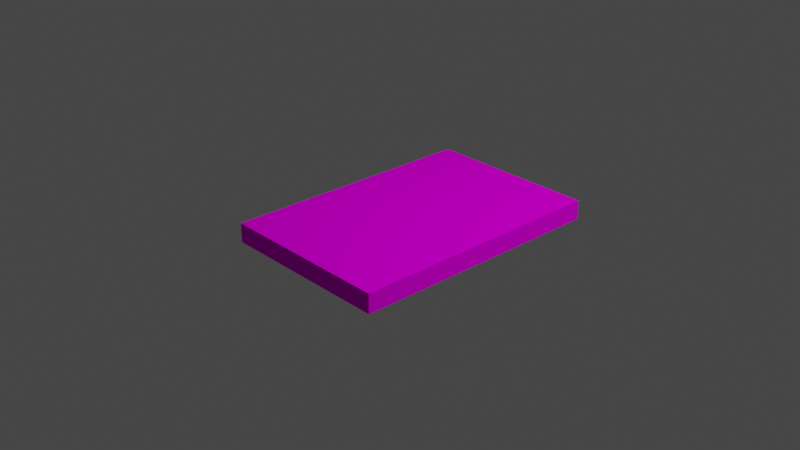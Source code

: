 # Source: rug.blend  (saved by Blender 2.91.10; exported with 4.5.12 LTS)
import bpy
from mathutils import Matrix  # noqa: F401  (used for matrix-valued properties, if any)

bpy.ops.wm.read_factory_settings(use_empty=True)
scene = bpy.context.scene
scene.name = 'Scene'

# ---- collections
col_collection = bpy.data.collections.new('Collection'); scene.collection.children.link(col_collection)

# ---- images (referenced by path relative to the original .blend; pixels are not part of the script)
import os
ASSET_DIR = os.environ.get("B2B_ASSET_DIR", "")  # directory of the original .blend (textures are referenced by path, not embedded)
HERE = os.path.dirname(os.path.abspath(__file__))  # packed textures are extracted next to this script under _unpacked/

def load_image(name, relpath, width, height, colorspace="sRGB"):
    """Load a texture the original file referenced (path relative to the .blend, or extracted next to this script)."""
    p = next((c for c in (os.path.join(HERE, relpath), os.path.join(ASSET_DIR, relpath)) if relpath and os.path.exists(c)), "")
    if p:
        img = bpy.data.images.load(p, check_existing=True)
        img.name = name
    else:  # same state as the original file: an image datablock whose file is absent (Cycles renders it pink)
        img = bpy.data.images.new(name, width, height)
        img.source = "FILE"
        img.filepath = "//" + (relpath or name)
    img.colorspace_settings.name = colorspace
    return img
img_texturaalfombra_jpg = load_image('texturaAlfombra.jpg', 'texturaAlfombra.jpg', 1024, 1024, 'sRGB')
img_cuerpoalfombra_jpg = load_image('cuerpoAlfombra.jpg', 'cuerpoAlfombra.jpg', 1024, 1024, 'sRGB')

# ---- materials (node trees are filled in below, after node groups)
mat_material = bpy.data.materials.new('Material')
mat_material.use_transparent_shadow = False
mat_material_001 = bpy.data.materials.new('Material.001')
mat_material_001.use_transparent_shadow = False

# ---- material node trees
mat_material.use_nodes = True; mat_material.node_tree.nodes.clear()
_N = mat_material.node_tree.nodes; _L = mat_material.node_tree.links
n0 = _N.new('ShaderNodeOutputMaterial'); n0.name = 'Material Output'; n0.location = (300, 300)
n1 = _N.new('ShaderNodeBsdfDiffuse'); n1.name = 'BSDF Difuso'; n1.location = (10, 300)
n1.inputs[1].default_value = 0.5
n2 = _N.new('ShaderNodeTexImage'); n2.name = 'Imagen'; n2.location = (-280, 275)
n2.image = img_texturaalfombra_jpg
_L.new(n1.outputs[0], n0.inputs[0])
_L.new(n2.outputs[0], n1.inputs[0])
n0.is_active_output = True
mat_material_001.use_nodes = True; mat_material_001.node_tree.nodes.clear()
_N = mat_material_001.node_tree.nodes; _L = mat_material_001.node_tree.links
n0 = _N.new('ShaderNodeOutputMaterial'); n0.name = 'Material Output'; n0.location = (300, 300)
n1 = _N.new('ShaderNodeBsdfDiffuse'); n1.name = 'BSDF Difuso'; n1.location = (10, 300)
n1.inputs[1].default_value = 0.5
n2 = _N.new('ShaderNodeTexImage'); n2.name = 'Imagen'; n2.location = (-280, 275)
n2.image = img_cuerpoalfombra_jpg
_L.new(n1.outputs[0], n0.inputs[0])
_L.new(n2.outputs[0], n1.inputs[0])
n0.is_active_output = True

# ---- world
world_world = bpy.data.worlds.new('World'); scene.world = world_world
world_world.use_nodes = True; world_world.node_tree.nodes.clear()
_N = world_world.node_tree.nodes; _L = world_world.node_tree.links
n0 = _N.new('ShaderNodeOutputWorld'); n0.name = 'World Output'; n0.location = (300, 300)
n1 = _N.new('ShaderNodeBackground'); n1.name = 'Background'; n1.location = (10, 300)
n1.inputs[0].default_value = (0.05088, 0.05088, 0.05088, 1.0)
_L.new(n1.outputs[0], n0.inputs[0])
n0.is_active_output = True
world_world.color = (0.05088, 0.05088, 0.05088)
world_world.use_sun_shadow = False
world_world.sun_shadow_jitter_overblur = 0.0

# ---- cameras
cam_camera = bpy.data.cameras.new('Camera')
cam_camera.clip_end = 100.0
cam_camera.ortho_scale = 7.314

# ---- lights
light_light = bpy.data.lights.new('Light', 'POINT')
light_light.transmission_factor = 0.0
light_light.energy = 1000.0
light_light.shadow_soft_size = 0.1
light_light.shadow_maximum_resolution = 0.006
light_light.use_absolute_resolution = True

# ---- meshes
me_cubo_001 = bpy.data.meshes.new('Cubo.001')
me_cubo_001.from_pydata([(-1.0, -1.0, -1.0), (-1.0, -1.0, 1.0), (-1.0, 1.0, -1.0), (-1.0, 1.0, 1.0), (1.0, -1.0, -1.0), (1.0, -1.0, 1.0), (1.0, 1.0, -1.0), (1.0, 1.0, 1.0)], [], [(0, 1, 3, 2), (2, 3, 7, 6), (6, 7, 5, 4), (4, 5, 1, 0), (2, 6, 4, 0), (7, 3, 1, 5)])
me_cubo_001.polygons.foreach_set('material_index', [1, 1, 1, 1, 1, 0])
_uv = me_cubo_001.uv_layers.new(name='MapaUV')
_uv.uv.foreach_set('vector', [0.375, 0.0, 0.625, 0.0, 0.625, 0.25, 0.375, 0.25, 0.375, 0.25, 0.625, 0.25, 0.625, 0.5, 0.375, 0.5, 0.375, 0.5, 0.625, 0.5, 0.625, 0.75, 0.375, 0.75, 0.375, 0.75, 0.625, 0.75, 0.625, 1.0, 0.375, 1.0, 0.125, 0.5, 0.375, 0.5, 0.375, 0.75, 0.125, 0.75, 1.017, 0.01169, -0.02668, 0.01169, -0.02668, 0.9772, 1.017, 0.9772])
me_cubo_001.materials.append(mat_material)
me_cubo_001.materials.append(mat_material_001)
me_cubo_001.use_remesh_fix_poles = True
me_cubo_001.use_remesh_preserve_attributes = False
me_cubo_001.use_mirror_vertex_groups = False
me_cubo_001.update()

# ---- objects
ob_light = bpy.data.objects.new('Light', light_light)
ob_camera = bpy.data.objects.new('Camera', cam_camera)
ob_cubo_001 = bpy.data.objects.new('Cubo.001', me_cubo_001)

# ---- transforms, parenting, visibility, modifiers, constraints
ob_light.location = (4.076, 1.005, 5.904)
ob_light.rotation_euler = (0.6503, 0.05522, 1.866)
ob_light.lock_rotations_4d = False
ob_light.empty_display_type = 'ARROWS'
ob_light.color = (0.0, 0.0, 0.0, 0.0)
ob_light.lineart.crease_threshold = 0.0
ob_camera.location = (7.359, -6.926, 4.958)
ob_camera.rotation_euler = (1.109, 0.0, 0.8149)
ob_camera.lock_rotations_4d = False
ob_camera.empty_display_type = 'ARROWS'
ob_camera.color = (0.0, 0.0, 0.0, 0.0)
ob_camera.display_type = 'WIRE'
ob_camera.lineart.crease_threshold = 0.0
ob_cubo_001.location = (0.0042, 0.1975, -0.09174)
ob_cubo_001.rotation_euler = (-0.008784, -0.003454, -0.008515)
ob_cubo_001.scale = (0.9669, 1.463, 0.1059)
ob_cubo_001.lineart.crease_threshold = 0.0

# ---- collection membership
col_collection.objects.link(ob_light)
col_collection.objects.link(ob_camera)
col_collection.objects.link(ob_cubo_001)

# ---- scene / render settings (as saved in the file)
scene.camera = ob_camera
scene.frame_start = 1; scene.frame_end = 250; scene.frame_set(1)
scene.render.engine = 'BLENDER_EEVEE_NEXT'
scene.cycles.use_denoising = False
scene.cycles.samples = 128
scene.cycles.sampling_pattern = 'TABULATED_SOBOL'
scene.cycles.use_adaptive_sampling = False
scene.cycles.use_light_tree = False
scene.view_settings.view_transform = 'Filmic'
bpy.context.view_layer.update()
